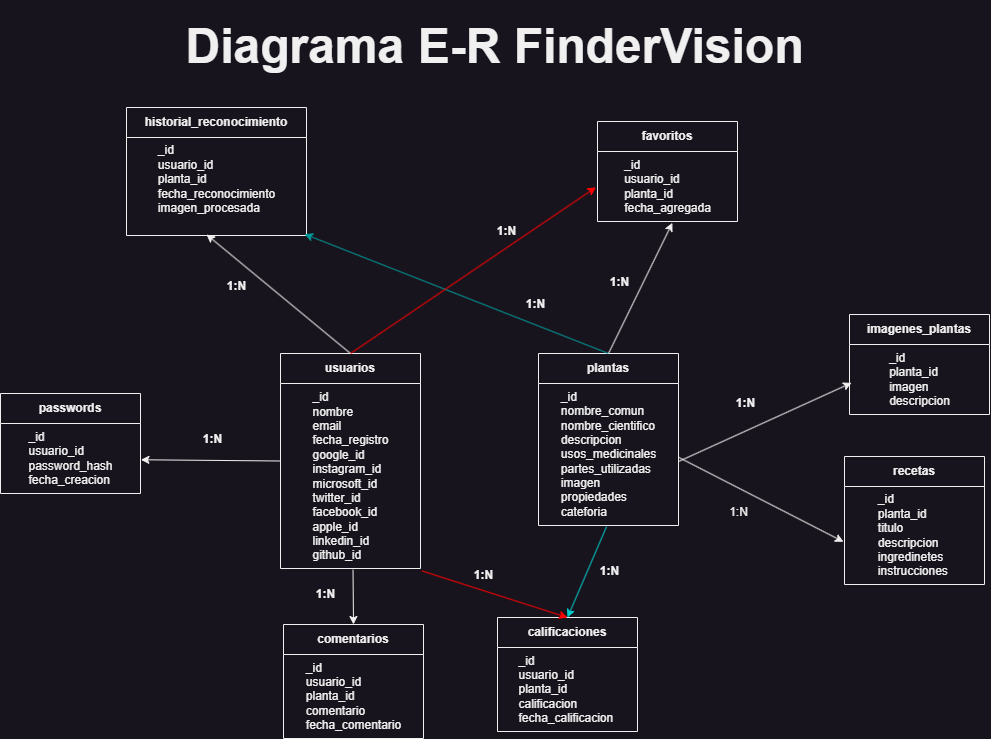

The diagram above was exported from draw.io. Its source (the exported page's mxGraphModel, read from the mxfile embedded in the PNG):
<mxGraphModel dx="2325" dy="1362" grid="0" gridSize="10" guides="1" tooltips="1" connect="1" arrows="1" fold="1" page="1" pageScale="1" pageWidth="827" pageHeight="1169" math="0" shadow="0">
  <root>
    <mxCell id="0" />
    <mxCell id="1" parent="0" />
    <mxCell id="RPCitLqgNaNCHsLFUcEl-5" value="&lt;b&gt;usuarios&lt;/b&gt;" style="swimlane;fontStyle=0;childLayout=stackLayout;horizontal=1;startSize=30;horizontalStack=0;resizeParent=1;resizeParentMax=0;resizeLast=0;collapsible=1;marginBottom=0;whiteSpace=wrap;html=1;" vertex="1" parent="1">
      <mxGeometry x="199" y="418" width="140" height="215" as="geometry" />
    </mxCell>
    <mxCell id="RPCitLqgNaNCHsLFUcEl-43" value="&lt;div style=&quot;text-align: justify;&quot;&gt;&lt;span style=&quot;background-color: initial;&quot;&gt;_id&lt;/span&gt;&lt;/div&gt;&lt;div style=&quot;text-align: justify;&quot;&gt;nombre&lt;/div&gt;&lt;div style=&quot;text-align: justify;&quot;&gt;email&lt;/div&gt;&lt;div style=&quot;text-align: justify;&quot;&gt;fecha_registro&lt;/div&gt;&lt;div style=&quot;text-align: justify;&quot;&gt;google_id&lt;/div&gt;&lt;div style=&quot;text-align: justify;&quot;&gt;instagram_id&lt;/div&gt;&lt;div style=&quot;text-align: justify;&quot;&gt;microsoft_id&lt;/div&gt;&lt;div style=&quot;text-align: justify;&quot;&gt;twitter_id&lt;/div&gt;&lt;div style=&quot;text-align: justify;&quot;&gt;facebook_id&lt;/div&gt;&lt;div style=&quot;text-align: justify;&quot;&gt;apple_id&lt;/div&gt;&lt;div style=&quot;text-align: justify;&quot;&gt;linkedin_id&lt;/div&gt;&lt;div style=&quot;text-align: justify;&quot;&gt;github_id&lt;/div&gt;" style="text;html=1;align=center;verticalAlign=middle;resizable=0;points=[];autosize=1;strokeColor=none;fillColor=none;" vertex="1" parent="RPCitLqgNaNCHsLFUcEl-5">
      <mxGeometry y="30" width="140" height="185" as="geometry" />
    </mxCell>
    <mxCell id="RPCitLqgNaNCHsLFUcEl-9" value="&lt;b&gt;plantas&lt;/b&gt;" style="swimlane;fontStyle=0;childLayout=stackLayout;horizontal=1;startSize=30;horizontalStack=0;resizeParent=1;resizeParentMax=0;resizeLast=0;collapsible=1;marginBottom=0;whiteSpace=wrap;html=1;" vertex="1" parent="1">
      <mxGeometry x="457" y="418" width="140" height="172" as="geometry" />
    </mxCell>
    <mxCell id="RPCitLqgNaNCHsLFUcEl-48" value="&lt;div style=&quot;text-align: justify;&quot;&gt;&lt;span style=&quot;background-color: initial;&quot;&gt;_id&lt;/span&gt;&lt;/div&gt;&lt;div style=&quot;text-align: justify;&quot;&gt;nombre_comun&lt;/div&gt;&lt;div style=&quot;text-align: justify;&quot;&gt;nombre_cientifico&lt;/div&gt;&lt;div style=&quot;text-align: justify;&quot;&gt;descripcion&lt;/div&gt;&lt;div style=&quot;text-align: justify;&quot;&gt;usos_medicinales&lt;/div&gt;&lt;div style=&quot;text-align: justify;&quot;&gt;partes_utilizadas&lt;/div&gt;&lt;div style=&quot;text-align: justify;&quot;&gt;imagen&lt;/div&gt;&lt;div style=&quot;text-align: justify;&quot;&gt;propiedades&lt;/div&gt;&lt;div style=&quot;text-align: justify;&quot;&gt;cateforia&lt;/div&gt;" style="text;html=1;align=center;verticalAlign=middle;resizable=0;points=[];autosize=1;strokeColor=none;fillColor=none;" vertex="1" parent="RPCitLqgNaNCHsLFUcEl-9">
      <mxGeometry y="30" width="140" height="142" as="geometry" />
    </mxCell>
    <mxCell id="RPCitLqgNaNCHsLFUcEl-15" value="&lt;b&gt;historial_reconocimiento&lt;/b&gt;" style="swimlane;fontStyle=0;childLayout=stackLayout;horizontal=1;startSize=30;horizontalStack=0;resizeParent=1;resizeParentMax=0;resizeLast=0;collapsible=1;marginBottom=0;whiteSpace=wrap;html=1;" vertex="1" parent="1">
      <mxGeometry x="45" y="172" width="180" height="128" as="geometry" />
    </mxCell>
    <mxCell id="RPCitLqgNaNCHsLFUcEl-45" value="&lt;div style=&quot;text-align: justify;&quot;&gt;&lt;span style=&quot;background-color: initial;&quot;&gt;_id&lt;/span&gt;&lt;/div&gt;&lt;div style=&quot;text-align: justify;&quot;&gt;usuario_id&lt;/div&gt;&lt;div style=&quot;text-align: justify;&quot;&gt;planta_id&lt;/div&gt;&lt;div style=&quot;text-align: justify;&quot;&gt;fecha_reconocimiento&lt;/div&gt;&lt;div style=&quot;text-align: justify;&quot;&gt;imagen_procesada&lt;/div&gt;&lt;div style=&quot;text-align: justify;&quot;&gt;&lt;br&gt;&lt;/div&gt;" style="text;html=1;align=center;verticalAlign=middle;resizable=0;points=[];autosize=1;strokeColor=none;fillColor=none;" vertex="1" parent="RPCitLqgNaNCHsLFUcEl-15">
      <mxGeometry y="30" width="180" height="98" as="geometry" />
    </mxCell>
    <mxCell id="RPCitLqgNaNCHsLFUcEl-19" value="&lt;b&gt;comentarios&lt;/b&gt;" style="swimlane;fontStyle=0;childLayout=stackLayout;horizontal=1;startSize=30;horizontalStack=0;resizeParent=1;resizeParentMax=0;resizeLast=0;collapsible=1;marginBottom=0;whiteSpace=wrap;html=1;" vertex="1" parent="1">
      <mxGeometry x="202" y="689" width="140" height="114" as="geometry" />
    </mxCell>
    <mxCell id="RPCitLqgNaNCHsLFUcEl-46" value="&lt;div style=&quot;text-align: justify;&quot;&gt;&lt;span style=&quot;background-color: initial;&quot;&gt;_id&lt;/span&gt;&lt;/div&gt;&lt;div style=&quot;text-align: justify;&quot;&gt;usuario_id&lt;/div&gt;&lt;div style=&quot;text-align: justify;&quot;&gt;planta_id&lt;/div&gt;&lt;div style=&quot;text-align: justify;&quot;&gt;comentario&lt;/div&gt;&lt;div style=&quot;text-align: justify;&quot;&gt;fecha_comentario&lt;/div&gt;" style="text;html=1;align=center;verticalAlign=middle;resizable=0;points=[];autosize=1;strokeColor=none;fillColor=none;" vertex="1" parent="RPCitLqgNaNCHsLFUcEl-19">
      <mxGeometry y="30" width="140" height="84" as="geometry" />
    </mxCell>
    <mxCell id="RPCitLqgNaNCHsLFUcEl-23" value="&lt;b&gt;calificaciones&lt;/b&gt;" style="swimlane;fontStyle=0;childLayout=stackLayout;horizontal=1;startSize=30;horizontalStack=0;resizeParent=1;resizeParentMax=0;resizeLast=0;collapsible=1;marginBottom=0;whiteSpace=wrap;html=1;" vertex="1" parent="1">
      <mxGeometry x="416" y="682" width="140" height="114" as="geometry" />
    </mxCell>
    <mxCell id="RPCitLqgNaNCHsLFUcEl-49" value="&lt;div style=&quot;text-align: justify;&quot;&gt;&lt;span style=&quot;background-color: initial;&quot;&gt;_id&lt;/span&gt;&lt;/div&gt;&lt;div style=&quot;text-align: justify;&quot;&gt;usuario_id&lt;/div&gt;&lt;div style=&quot;text-align: justify;&quot;&gt;planta_id&lt;/div&gt;&lt;div style=&quot;text-align: justify;&quot;&gt;calificacion&lt;/div&gt;&lt;div style=&quot;text-align: justify;&quot;&gt;fecha_calificacion&amp;nbsp;&lt;/div&gt;" style="text;html=1;align=center;verticalAlign=middle;resizable=0;points=[];autosize=1;strokeColor=none;fillColor=none;" vertex="1" parent="RPCitLqgNaNCHsLFUcEl-23">
      <mxGeometry y="30" width="140" height="84" as="geometry" />
    </mxCell>
    <mxCell id="RPCitLqgNaNCHsLFUcEl-27" value="&lt;b&gt;favoritos&lt;/b&gt;" style="swimlane;fontStyle=0;childLayout=stackLayout;horizontal=1;startSize=30;horizontalStack=0;resizeParent=1;resizeParentMax=0;resizeLast=0;collapsible=1;marginBottom=0;whiteSpace=wrap;html=1;" vertex="1" parent="1">
      <mxGeometry x="516" y="186" width="140" height="100" as="geometry" />
    </mxCell>
    <mxCell id="RPCitLqgNaNCHsLFUcEl-50" value="&lt;div style=&quot;text-align: justify;&quot;&gt;&lt;span style=&quot;background-color: initial;&quot;&gt;_id&lt;/span&gt;&lt;/div&gt;&lt;div style=&quot;text-align: justify;&quot;&gt;usuario_id&lt;/div&gt;&lt;div style=&quot;text-align: justify;&quot;&gt;planta_id&lt;/div&gt;&lt;div style=&quot;text-align: justify;&quot;&gt;fecha_agregada&lt;/div&gt;" style="text;html=1;align=center;verticalAlign=middle;resizable=0;points=[];autosize=1;strokeColor=none;fillColor=none;" vertex="1" parent="RPCitLqgNaNCHsLFUcEl-27">
      <mxGeometry y="30" width="140" height="70" as="geometry" />
    </mxCell>
    <mxCell id="RPCitLqgNaNCHsLFUcEl-31" value="&lt;b&gt;recetas&lt;/b&gt;" style="swimlane;fontStyle=0;childLayout=stackLayout;horizontal=1;startSize=30;horizontalStack=0;resizeParent=1;resizeParentMax=0;resizeLast=0;collapsible=1;marginBottom=0;whiteSpace=wrap;html=1;" vertex="1" parent="1">
      <mxGeometry x="763" y="521" width="140" height="128" as="geometry" />
    </mxCell>
    <mxCell id="RPCitLqgNaNCHsLFUcEl-51" value="&lt;div style=&quot;text-align: justify;&quot;&gt;&lt;span style=&quot;background-color: initial;&quot;&gt;_id&lt;/span&gt;&lt;/div&gt;&lt;div style=&quot;text-align: justify;&quot;&gt;planta_id&lt;/div&gt;&lt;div style=&quot;text-align: justify;&quot;&gt;titulo&lt;/div&gt;&lt;div style=&quot;text-align: justify;&quot;&gt;descripcion&lt;/div&gt;&lt;div style=&quot;text-align: justify;&quot;&gt;ingredinetes&lt;/div&gt;&lt;div style=&quot;text-align: justify;&quot;&gt;instrucciones&amp;nbsp;&lt;/div&gt;" style="text;html=1;align=center;verticalAlign=middle;resizable=0;points=[];autosize=1;strokeColor=none;fillColor=none;" vertex="1" parent="RPCitLqgNaNCHsLFUcEl-31">
      <mxGeometry y="30" width="140" height="98" as="geometry" />
    </mxCell>
    <mxCell id="RPCitLqgNaNCHsLFUcEl-35" value="&lt;b&gt;imagenes_plantas&lt;/b&gt;" style="swimlane;fontStyle=0;childLayout=stackLayout;horizontal=1;startSize=30;horizontalStack=0;resizeParent=1;resizeParentMax=0;resizeLast=0;collapsible=1;marginBottom=0;whiteSpace=wrap;html=1;" vertex="1" parent="1">
      <mxGeometry x="768" y="379" width="140" height="100" as="geometry" />
    </mxCell>
    <mxCell id="RPCitLqgNaNCHsLFUcEl-52" value="&lt;div style=&quot;text-align: justify;&quot;&gt;&lt;span style=&quot;background-color: initial;&quot;&gt;_id&lt;/span&gt;&lt;/div&gt;&lt;div style=&quot;text-align: justify;&quot;&gt;planta_id&lt;/div&gt;&lt;div style=&quot;text-align: justify;&quot;&gt;imagen&amp;nbsp;&lt;/div&gt;&lt;div style=&quot;text-align: justify;&quot;&gt;descripcion&lt;/div&gt;" style="text;html=1;align=center;verticalAlign=middle;resizable=0;points=[];autosize=1;strokeColor=none;fillColor=none;" vertex="1" parent="RPCitLqgNaNCHsLFUcEl-35">
      <mxGeometry y="30" width="140" height="70" as="geometry" />
    </mxCell>
    <mxCell id="RPCitLqgNaNCHsLFUcEl-39" value="&lt;b&gt;passwords&lt;/b&gt;" style="swimlane;fontStyle=0;childLayout=stackLayout;horizontal=1;startSize=30;horizontalStack=0;resizeParent=1;resizeParentMax=0;resizeLast=0;collapsible=1;marginBottom=0;whiteSpace=wrap;html=1;" vertex="1" parent="1">
      <mxGeometry x="-81" y="458" width="140" height="100" as="geometry" />
    </mxCell>
    <mxCell id="RPCitLqgNaNCHsLFUcEl-44" value="&lt;div style=&quot;text-align: justify;&quot;&gt;&lt;span style=&quot;background-color: initial;&quot;&gt;_id&lt;/span&gt;&lt;/div&gt;&lt;div style=&quot;text-align: justify;&quot;&gt;usuario_id&lt;/div&gt;&lt;div style=&quot;text-align: justify;&quot;&gt;password_hash&lt;/div&gt;&lt;div style=&quot;text-align: justify;&quot;&gt;fecha_creacion&lt;/div&gt;" style="text;html=1;align=center;verticalAlign=middle;resizable=0;points=[];autosize=1;strokeColor=none;fillColor=none;" vertex="1" parent="RPCitLqgNaNCHsLFUcEl-39">
      <mxGeometry y="30" width="140" height="70" as="geometry" />
    </mxCell>
    <mxCell id="RPCitLqgNaNCHsLFUcEl-54" value="" style="endArrow=classic;html=1;entryX=1.003;entryY=0.518;entryDx=0;entryDy=0;entryPerimeter=0;exitX=0;exitY=0.5;exitDx=0;exitDy=0;" edge="1" parent="1" source="RPCitLqgNaNCHsLFUcEl-5" target="RPCitLqgNaNCHsLFUcEl-44">
      <mxGeometry width="50" height="50" relative="1" as="geometry">
        <mxPoint x="83" y="585" as="sourcePoint" />
        <mxPoint x="133" y="535" as="targetPoint" />
      </mxGeometry>
    </mxCell>
    <mxCell id="RPCitLqgNaNCHsLFUcEl-55" value="" style="endArrow=classic;html=1;exitX=0.518;exitY=1.007;exitDx=0;exitDy=0;exitPerimeter=0;entryX=0.5;entryY=0;entryDx=0;entryDy=0;" edge="1" parent="1" source="RPCitLqgNaNCHsLFUcEl-43" target="RPCitLqgNaNCHsLFUcEl-19">
      <mxGeometry width="50" height="50" relative="1" as="geometry">
        <mxPoint x="269" y="721" as="sourcePoint" />
        <mxPoint x="319" y="671" as="targetPoint" />
      </mxGeometry>
    </mxCell>
    <mxCell id="RPCitLqgNaNCHsLFUcEl-58" value="" style="endArrow=classic;html=1;exitX=1.01;exitY=1.013;exitDx=0;exitDy=0;exitPerimeter=0;entryX=0.5;entryY=0;entryDx=0;entryDy=0;strokeColor=#FF0000;" edge="1" parent="1" source="RPCitLqgNaNCHsLFUcEl-43" target="RPCitLqgNaNCHsLFUcEl-23">
      <mxGeometry width="50" height="50" relative="1" as="geometry">
        <mxPoint x="409" y="672" as="sourcePoint" />
        <mxPoint x="459" y="622" as="targetPoint" />
      </mxGeometry>
    </mxCell>
    <mxCell id="RPCitLqgNaNCHsLFUcEl-60" value="" style="endArrow=classic;html=1;exitX=0.486;exitY=1.008;exitDx=0;exitDy=0;exitPerimeter=0;entryX=0.5;entryY=0;entryDx=0;entryDy=0;strokeColor=#00CCCC;" edge="1" parent="1" source="RPCitLqgNaNCHsLFUcEl-48" target="RPCitLqgNaNCHsLFUcEl-23">
      <mxGeometry width="50" height="50" relative="1" as="geometry">
        <mxPoint x="600" y="684" as="sourcePoint" />
        <mxPoint x="650" y="634" as="targetPoint" />
      </mxGeometry>
    </mxCell>
    <mxCell id="RPCitLqgNaNCHsLFUcEl-61" value="" style="endArrow=classic;html=1;exitX=0.999;exitY=0.55;exitDx=0;exitDy=0;exitPerimeter=0;entryX=0.015;entryY=0.548;entryDx=0;entryDy=0;entryPerimeter=0;" edge="1" parent="1" source="RPCitLqgNaNCHsLFUcEl-48" target="RPCitLqgNaNCHsLFUcEl-52">
      <mxGeometry width="50" height="50" relative="1" as="geometry">
        <mxPoint x="641" y="458" as="sourcePoint" />
        <mxPoint x="691" y="408" as="targetPoint" />
      </mxGeometry>
    </mxCell>
    <mxCell id="RPCitLqgNaNCHsLFUcEl-62" value="" style="endArrow=classic;html=1;exitX=1.003;exitY=0.521;exitDx=0;exitDy=0;exitPerimeter=0;entryX=-0.007;entryY=0.564;entryDx=0;entryDy=0;entryPerimeter=0;" edge="1" parent="1" source="RPCitLqgNaNCHsLFUcEl-48" target="RPCitLqgNaNCHsLFUcEl-51">
      <mxGeometry width="50" height="50" relative="1" as="geometry">
        <mxPoint x="680" y="754" as="sourcePoint" />
        <mxPoint x="730" y="704" as="targetPoint" />
      </mxGeometry>
    </mxCell>
    <mxCell id="RPCitLqgNaNCHsLFUcEl-63" value="" style="endArrow=classic;html=1;exitX=0.5;exitY=0;exitDx=0;exitDy=0;" edge="1" parent="1" source="RPCitLqgNaNCHsLFUcEl-5">
      <mxGeometry width="50" height="50" relative="1" as="geometry">
        <mxPoint x="220" y="411" as="sourcePoint" />
        <mxPoint x="125" y="299" as="targetPoint" />
      </mxGeometry>
    </mxCell>
    <mxCell id="RPCitLqgNaNCHsLFUcEl-64" value="" style="endArrow=classic;html=1;exitX=0.5;exitY=0;exitDx=0;exitDy=0;entryX=0.989;entryY=0.986;entryDx=0;entryDy=0;entryPerimeter=0;strokeColor=#009999;" edge="1" parent="1" source="RPCitLqgNaNCHsLFUcEl-9" target="RPCitLqgNaNCHsLFUcEl-45">
      <mxGeometry width="50" height="50" relative="1" as="geometry">
        <mxPoint x="460" y="408" as="sourcePoint" />
        <mxPoint x="510" y="358" as="targetPoint" />
      </mxGeometry>
    </mxCell>
    <mxCell id="RPCitLqgNaNCHsLFUcEl-65" value="" style="endArrow=classic;html=1;exitX=0.5;exitY=0;exitDx=0;exitDy=0;entryX=-0.011;entryY=0.511;entryDx=0;entryDy=0;entryPerimeter=0;strokeColor=#FF0000;" edge="1" parent="1" source="RPCitLqgNaNCHsLFUcEl-5" target="RPCitLqgNaNCHsLFUcEl-50">
      <mxGeometry width="50" height="50" relative="1" as="geometry">
        <mxPoint x="382" y="371" as="sourcePoint" />
        <mxPoint x="432" y="321" as="targetPoint" />
      </mxGeometry>
    </mxCell>
    <mxCell id="RPCitLqgNaNCHsLFUcEl-66" value="" style="endArrow=classic;html=1;entryX=0.535;entryY=1.019;entryDx=0;entryDy=0;entryPerimeter=0;exitX=0.5;exitY=0;exitDx=0;exitDy=0;" edge="1" parent="1" source="RPCitLqgNaNCHsLFUcEl-9" target="RPCitLqgNaNCHsLFUcEl-50">
      <mxGeometry width="50" height="50" relative="1" as="geometry">
        <mxPoint x="540" y="388" as="sourcePoint" />
        <mxPoint x="590" y="338" as="targetPoint" />
      </mxGeometry>
    </mxCell>
    <mxCell id="RPCitLqgNaNCHsLFUcEl-68" value="&lt;b&gt;1:N&lt;/b&gt;" style="text;html=1;align=center;verticalAlign=middle;resizable=0;points=[];autosize=1;strokeColor=none;fillColor=none;" vertex="1" parent="1">
      <mxGeometry x="112" y="491" width="37" height="26" as="geometry" />
    </mxCell>
    <mxCell id="RPCitLqgNaNCHsLFUcEl-67" value="&lt;b&gt;&lt;font style=&quot;font-size: 48px;&quot;&gt;Diagrama E-R FinderVision&lt;/font&gt;&lt;/b&gt;" style="text;html=1;align=center;verticalAlign=middle;whiteSpace=wrap;rounded=0;" vertex="1" parent="1">
      <mxGeometry x="77" y="65" width="673" height="93" as="geometry" />
    </mxCell>
    <mxCell id="RPCitLqgNaNCHsLFUcEl-69" value="&lt;b&gt;1:N&lt;/b&gt;" style="text;html=1;align=center;verticalAlign=middle;resizable=0;points=[];autosize=1;strokeColor=none;fillColor=none;" vertex="1" parent="1">
      <mxGeometry x="136" y="338" width="37" height="26" as="geometry" />
    </mxCell>
    <mxCell id="RPCitLqgNaNCHsLFUcEl-70" value="&lt;b&gt;1:N&lt;/b&gt;&lt;div&gt;&lt;br&gt;&lt;/div&gt;" style="text;html=1;align=center;verticalAlign=middle;resizable=0;points=[];autosize=1;strokeColor=none;fillColor=none;" vertex="1" parent="1">
      <mxGeometry x="225" y="645" width="37" height="41" as="geometry" />
    </mxCell>
    <mxCell id="RPCitLqgNaNCHsLFUcEl-71" value="&lt;b&gt;1:N&lt;/b&gt;" style="text;html=1;align=center;verticalAlign=middle;resizable=0;points=[];autosize=1;strokeColor=none;fillColor=none;" vertex="1" parent="1">
      <mxGeometry x="645" y="455" width="37" height="26" as="geometry" />
    </mxCell>
    <mxCell id="RPCitLqgNaNCHsLFUcEl-72" value="1:N" style="text;html=1;align=center;verticalAlign=middle;resizable=0;points=[];autosize=1;strokeColor=none;fillColor=none;" vertex="1" parent="1">
      <mxGeometry x="638" y="564" width="37" height="26" as="geometry" />
    </mxCell>
    <mxCell id="RPCitLqgNaNCHsLFUcEl-73" value="&lt;b&gt;1:N&lt;/b&gt;" style="text;html=1;align=center;verticalAlign=middle;resizable=0;points=[];autosize=1;strokeColor=none;fillColor=none;" vertex="1" parent="1">
      <mxGeometry x="383" y="627" width="37" height="26" as="geometry" />
    </mxCell>
    <mxCell id="RPCitLqgNaNCHsLFUcEl-74" value="&lt;b&gt;1:N&lt;/b&gt;" style="text;html=1;align=center;verticalAlign=middle;resizable=0;points=[];autosize=1;strokeColor=none;fillColor=none;" vertex="1" parent="1">
      <mxGeometry x="509" y="623" width="37" height="26" as="geometry" />
    </mxCell>
    <mxCell id="RPCitLqgNaNCHsLFUcEl-75" value="&lt;b&gt;1:N&lt;/b&gt;" style="text;html=1;align=center;verticalAlign=middle;resizable=0;points=[];autosize=1;strokeColor=none;fillColor=none;" vertex="1" parent="1">
      <mxGeometry x="519" y="334" width="37" height="26" as="geometry" />
    </mxCell>
    <mxCell id="RPCitLqgNaNCHsLFUcEl-76" value="&lt;b&gt;1:N&lt;/b&gt;" style="text;html=1;align=center;verticalAlign=middle;resizable=0;points=[];autosize=1;strokeColor=none;fillColor=none;" vertex="1" parent="1">
      <mxGeometry x="435" y="356" width="37" height="26" as="geometry" />
    </mxCell>
    <mxCell id="RPCitLqgNaNCHsLFUcEl-77" value="&lt;b&gt;1:N&lt;/b&gt;" style="text;html=1;align=center;verticalAlign=middle;resizable=0;points=[];autosize=1;strokeColor=none;fillColor=none;" vertex="1" parent="1">
      <mxGeometry x="406" y="283" width="37" height="26" as="geometry" />
    </mxCell>
  </root>
</mxGraphModel>